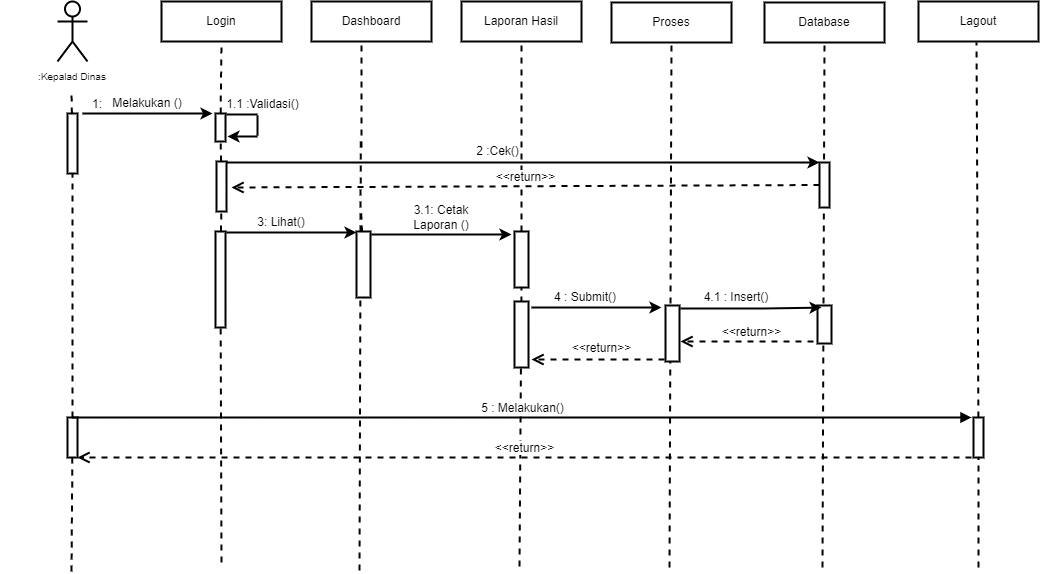

The diagram above was exported from draw.io. Its source (the exported page's mxGraphModel, read from the mxfile embedded in the PNG):
<mxGraphModel dx="818" dy="820" grid="1" gridSize="10" guides="1" tooltips="1" connect="1" arrows="1" fold="1" page="1" pageScale="1" pageWidth="1169" pageHeight="827" math="0" shadow="0">
  <root>
    <mxCell id="0" />
    <mxCell id="1" parent="0" />
    <mxCell id="n1Wdu7RdV2D3yD4-LwiX-2" value="&lt;br&gt;&lt;br&gt;&lt;br&gt;&lt;br&gt;&lt;br&gt;" style="shape=umlActor;verticalLabelPosition=bottom;verticalAlign=top;html=1;outlineConnect=0;strokeWidth=2;" parent="1" vertex="1">
      <mxGeometry x="119" y="100" width="30" height="60" as="geometry" />
    </mxCell>
    <mxCell id="n1Wdu7RdV2D3yD4-LwiX-3" value="Login" style="rounded=0;whiteSpace=wrap;html=1;strokeWidth=2;" parent="1" vertex="1">
      <mxGeometry x="223" y="100" width="120" height="40" as="geometry" />
    </mxCell>
    <mxCell id="n1Wdu7RdV2D3yD4-LwiX-4" value="Dashboard" style="rounded=0;whiteSpace=wrap;html=1;strokeWidth=2;" parent="1" vertex="1">
      <mxGeometry x="373" y="100" width="120" height="40" as="geometry" />
    </mxCell>
    <mxCell id="n1Wdu7RdV2D3yD4-LwiX-5" value="Laporan Hasil" style="rounded=0;whiteSpace=wrap;html=1;strokeWidth=2;" parent="1" vertex="1">
      <mxGeometry x="523" y="100" width="120" height="40" as="geometry" />
    </mxCell>
    <mxCell id="n1Wdu7RdV2D3yD4-LwiX-6" value="Lagout" style="rounded=0;whiteSpace=wrap;html=1;strokeWidth=2;" parent="1" vertex="1">
      <mxGeometry x="980" y="100" width="120" height="40" as="geometry" />
    </mxCell>
    <mxCell id="n1Wdu7RdV2D3yD4-LwiX-7" value="" style="endArrow=none;dashed=1;html=1;rounded=0;startArrow=none;strokeWidth=2;" parent="1" source="n1Wdu7RdV2D3yD4-LwiX-8" edge="1">
      <mxGeometry width="50" height="50" relative="1" as="geometry">
        <mxPoint x="133" y="520" as="sourcePoint" />
        <mxPoint x="133" y="190" as="targetPoint" />
      </mxGeometry>
    </mxCell>
    <mxCell id="n1Wdu7RdV2D3yD4-LwiX-8" value="" style="rounded=0;whiteSpace=wrap;html=1;strokeWidth=2;" parent="1" vertex="1">
      <mxGeometry x="129" y="212" width="10" height="60" as="geometry" />
    </mxCell>
    <mxCell id="n1Wdu7RdV2D3yD4-LwiX-9" value="" style="endArrow=none;dashed=1;html=1;rounded=0;strokeWidth=2;startArrow=none;" parent="1" source="n1Wdu7RdV2D3yD4-LwiX-61" target="n1Wdu7RdV2D3yD4-LwiX-8" edge="1">
      <mxGeometry width="50" height="50" relative="1" as="geometry">
        <mxPoint x="133" y="670" as="sourcePoint" />
        <mxPoint x="133" y="190" as="targetPoint" />
      </mxGeometry>
    </mxCell>
    <mxCell id="n1Wdu7RdV2D3yD4-LwiX-10" value="" style="endArrow=none;dashed=1;html=1;rounded=0;startArrow=none;entryX=0.5;entryY=1;entryDx=0;entryDy=0;strokeWidth=2;" parent="1" source="n1Wdu7RdV2D3yD4-LwiX-11" target="n1Wdu7RdV2D3yD4-LwiX-3" edge="1">
      <mxGeometry width="50" height="50" relative="1" as="geometry">
        <mxPoint x="281" y="520" as="sourcePoint" />
        <mxPoint x="281" y="190" as="targetPoint" />
      </mxGeometry>
    </mxCell>
    <mxCell id="n1Wdu7RdV2D3yD4-LwiX-11" value="" style="rounded=0;whiteSpace=wrap;html=1;strokeWidth=2;" parent="1" vertex="1">
      <mxGeometry x="277" y="212" width="10" height="28" as="geometry" />
    </mxCell>
    <mxCell id="n1Wdu7RdV2D3yD4-LwiX-12" value="" style="endArrow=none;dashed=1;html=1;rounded=0;startArrow=none;strokeWidth=2;" parent="1" source="n1Wdu7RdV2D3yD4-LwiX-16" target="n1Wdu7RdV2D3yD4-LwiX-11" edge="1">
      <mxGeometry width="50" height="50" relative="1" as="geometry">
        <mxPoint x="281" y="520" as="sourcePoint" />
        <mxPoint x="281" y="190" as="targetPoint" />
      </mxGeometry>
    </mxCell>
    <mxCell id="n1Wdu7RdV2D3yD4-LwiX-13" value="" style="endArrow=classic;html=1;rounded=0;strokeWidth=2;" parent="1" edge="1">
      <mxGeometry width="50" height="50" relative="1" as="geometry">
        <mxPoint x="144" y="212" as="sourcePoint" />
        <mxPoint x="274" y="212" as="targetPoint" />
      </mxGeometry>
    </mxCell>
    <mxCell id="n1Wdu7RdV2D3yD4-LwiX-14" value="1:" style="text;html=1;strokeColor=none;fillColor=none;align=center;verticalAlign=middle;whiteSpace=wrap;rounded=0;strokeWidth=2;" parent="1" vertex="1">
      <mxGeometry x="129" y="194" width="60" height="18" as="geometry" />
    </mxCell>
    <mxCell id="n1Wdu7RdV2D3yD4-LwiX-15" value="Melakukan ()" style="text;html=1;strokeColor=none;fillColor=none;align=center;verticalAlign=middle;whiteSpace=wrap;rounded=0;strokeWidth=2;" parent="1" vertex="1">
      <mxGeometry x="164" y="192" width="90" height="20" as="geometry" />
    </mxCell>
    <mxCell id="n1Wdu7RdV2D3yD4-LwiX-16" value="" style="rounded=0;whiteSpace=wrap;html=1;strokeWidth=2;" parent="1" vertex="1">
      <mxGeometry x="278" y="260" width="10" height="50" as="geometry" />
    </mxCell>
    <mxCell id="n1Wdu7RdV2D3yD4-LwiX-17" value="" style="endArrow=none;dashed=1;html=1;rounded=0;startArrow=none;strokeWidth=2;" parent="1" source="n1Wdu7RdV2D3yD4-LwiX-18" target="n1Wdu7RdV2D3yD4-LwiX-16" edge="1">
      <mxGeometry width="50" height="50" relative="1" as="geometry">
        <mxPoint x="281" y="520" as="sourcePoint" />
        <mxPoint x="281.95238095238096" y="240" as="targetPoint" />
      </mxGeometry>
    </mxCell>
    <mxCell id="n1Wdu7RdV2D3yD4-LwiX-18" value="" style="rounded=0;whiteSpace=wrap;html=1;strokeWidth=2;" parent="1" vertex="1">
      <mxGeometry x="277" y="330" width="10" height="96" as="geometry" />
    </mxCell>
    <mxCell id="n1Wdu7RdV2D3yD4-LwiX-19" value="" style="endArrow=none;dashed=1;html=1;rounded=0;strokeWidth=2;" parent="1" target="n1Wdu7RdV2D3yD4-LwiX-18" edge="1">
      <mxGeometry width="50" height="50" relative="1" as="geometry">
        <mxPoint x="283" y="661" as="sourcePoint" />
        <mxPoint x="282.7872340425531" y="310" as="targetPoint" />
      </mxGeometry>
    </mxCell>
    <mxCell id="n1Wdu7RdV2D3yD4-LwiX-20" value="" style="endArrow=none;dashed=1;html=1;rounded=0;startArrow=none;entryX=0.5;entryY=1;entryDx=0;entryDy=0;strokeWidth=2;" parent="1" edge="1">
      <mxGeometry width="50" height="50" relative="1" as="geometry">
        <mxPoint x="423" y="246" as="sourcePoint" />
        <mxPoint x="423" y="140" as="targetPoint" />
      </mxGeometry>
    </mxCell>
    <mxCell id="n1Wdu7RdV2D3yD4-LwiX-21" value="" style="endArrow=none;dashed=1;html=1;rounded=0;startArrow=none;exitX=0.5;exitY=0;exitDx=0;exitDy=0;strokeWidth=2;" parent="1" edge="1">
      <mxGeometry width="50" height="50" relative="1" as="geometry">
        <mxPoint x="422" y="330" as="sourcePoint" />
        <mxPoint x="422.2372881355932" y="240" as="targetPoint" />
      </mxGeometry>
    </mxCell>
    <mxCell id="n1Wdu7RdV2D3yD4-LwiX-22" value="" style="endArrow=none;dashed=1;html=1;rounded=0;startArrow=none;strokeWidth=2;" parent="1" source="n1Wdu7RdV2D3yD4-LwiX-43" edge="1">
      <mxGeometry width="50" height="50" relative="1" as="geometry">
        <mxPoint x="423" y="386" as="sourcePoint" />
        <mxPoint x="422.6428571428571" y="310" as="targetPoint" />
      </mxGeometry>
    </mxCell>
    <mxCell id="n1Wdu7RdV2D3yD4-LwiX-23" value="" style="endArrow=none;dashed=1;html=1;rounded=0;strokeWidth=2;" parent="1" edge="1">
      <mxGeometry width="50" height="50" relative="1" as="geometry">
        <mxPoint x="421" y="669" as="sourcePoint" />
        <mxPoint x="421.9203821656049" y="380" as="targetPoint" />
      </mxGeometry>
    </mxCell>
    <mxCell id="n1Wdu7RdV2D3yD4-LwiX-24" value="" style="endArrow=classic;html=1;rounded=0;exitX=1;exitY=0;exitDx=0;exitDy=0;entryX=0;entryY=0;entryDx=0;entryDy=0;strokeWidth=2;" parent="1" target="n1Wdu7RdV2D3yD4-LwiX-39" edge="1">
      <mxGeometry width="50" height="50" relative="1" as="geometry">
        <mxPoint x="288" y="261" as="sourcePoint" />
        <mxPoint x="578" y="260" as="targetPoint" />
      </mxGeometry>
    </mxCell>
    <mxCell id="n1Wdu7RdV2D3yD4-LwiX-25" value="&lt;span style=&quot;&quot;&gt;1.1 :Validasi()&lt;/span&gt;" style="text;html=1;strokeColor=none;fillColor=none;align=center;verticalAlign=middle;whiteSpace=wrap;rounded=0;strokeWidth=2;" parent="1" vertex="1">
      <mxGeometry x="287" y="194" width="75" height="18" as="geometry" />
    </mxCell>
    <mxCell id="n1Wdu7RdV2D3yD4-LwiX-26" value="" style="endArrow=none;dashed=1;html=1;rounded=0;entryX=0.5;entryY=1;entryDx=0;entryDy=0;strokeWidth=2;startArrow=none;" parent="1" source="n1Wdu7RdV2D3yD4-LwiX-44" target="n1Wdu7RdV2D3yD4-LwiX-5" edge="1">
      <mxGeometry width="50" height="50" relative="1" as="geometry">
        <mxPoint x="581" y="665" as="sourcePoint" />
        <mxPoint x="581.929906542056" y="267" as="targetPoint" />
      </mxGeometry>
    </mxCell>
    <mxCell id="n1Wdu7RdV2D3yD4-LwiX-27" value="" style="endArrow=none;dashed=1;html=1;rounded=0;entryX=0.5;entryY=1;entryDx=0;entryDy=0;startArrow=none;strokeWidth=2;" parent="1" source="n1Wdu7RdV2D3yD4-LwiX-28" edge="1">
      <mxGeometry width="50" height="50" relative="1" as="geometry">
        <mxPoint x="1036" y="666" as="sourcePoint" />
        <mxPoint x="1038" y="141" as="targetPoint" />
      </mxGeometry>
    </mxCell>
    <mxCell id="n1Wdu7RdV2D3yD4-LwiX-28" value="" style="rounded=0;whiteSpace=wrap;html=1;strokeWidth=2;fontSize=10;" parent="1" vertex="1">
      <mxGeometry x="1035" y="516" width="10" height="40" as="geometry" />
    </mxCell>
    <mxCell id="n1Wdu7RdV2D3yD4-LwiX-29" value="" style="endArrow=none;dashed=1;html=1;rounded=0;entryX=0.5;entryY=1;entryDx=0;entryDy=0;strokeWidth=2;" parent="1" target="n1Wdu7RdV2D3yD4-LwiX-28" edge="1">
      <mxGeometry width="50" height="50" relative="1" as="geometry">
        <mxPoint x="1040" y="666" as="sourcePoint" />
        <mxPoint x="1038" y="141" as="targetPoint" />
      </mxGeometry>
    </mxCell>
    <mxCell id="n1Wdu7RdV2D3yD4-LwiX-30" value=":Kepalad Dinas" style="text;html=1;strokeColor=none;fillColor=none;align=center;verticalAlign=middle;whiteSpace=wrap;rounded=0;strokeWidth=1;fontSize=10;" parent="1" vertex="1">
      <mxGeometry x="62" y="170" width="144" height="10" as="geometry" />
    </mxCell>
    <mxCell id="n1Wdu7RdV2D3yD4-LwiX-31" value="Proses" style="rounded=0;whiteSpace=wrap;html=1;strokeWidth=2;" parent="1" vertex="1">
      <mxGeometry x="673" y="101" width="120" height="40" as="geometry" />
    </mxCell>
    <mxCell id="n1Wdu7RdV2D3yD4-LwiX-32" value="" style="endArrow=none;dashed=1;html=1;rounded=0;entryX=0.5;entryY=1;entryDx=0;entryDy=0;strokeWidth=2;" parent="1" target="n1Wdu7RdV2D3yD4-LwiX-31" edge="1">
      <mxGeometry width="50" height="50" relative="1" as="geometry">
        <mxPoint x="731" y="666.0000000000002" as="sourcePoint" />
        <mxPoint x="731.929906542056" y="268" as="targetPoint" />
      </mxGeometry>
    </mxCell>
    <mxCell id="n1Wdu7RdV2D3yD4-LwiX-33" value="" style="endArrow=none;html=1;rounded=0;exitX=0.5;exitY=0;exitDx=0;exitDy=0;strokeWidth=2;" parent="1" edge="1">
      <mxGeometry width="50" height="50" relative="1" as="geometry">
        <mxPoint x="288" y="213" as="sourcePoint" />
        <mxPoint x="319" y="213" as="targetPoint" />
      </mxGeometry>
    </mxCell>
    <mxCell id="n1Wdu7RdV2D3yD4-LwiX-34" value="" style="endArrow=none;html=1;rounded=0;strokeWidth=2;" parent="1" edge="1">
      <mxGeometry width="50" height="50" relative="1" as="geometry">
        <mxPoint x="319" y="234" as="sourcePoint" />
        <mxPoint x="319" y="214" as="targetPoint" />
      </mxGeometry>
    </mxCell>
    <mxCell id="n1Wdu7RdV2D3yD4-LwiX-35" value="" style="endArrow=classic;html=1;rounded=0;strokeWidth=2;" parent="1" edge="1">
      <mxGeometry width="50" height="50" relative="1" as="geometry">
        <mxPoint x="319" y="235" as="sourcePoint" />
        <mxPoint x="289" y="235" as="targetPoint" />
      </mxGeometry>
    </mxCell>
    <mxCell id="n1Wdu7RdV2D3yD4-LwiX-36" value="Database" style="rounded=0;whiteSpace=wrap;html=1;strokeWidth=2;" parent="1" vertex="1">
      <mxGeometry x="826" y="101" width="120" height="40" as="geometry" />
    </mxCell>
    <mxCell id="n1Wdu7RdV2D3yD4-LwiX-37" value="" style="endArrow=none;dashed=1;html=1;rounded=0;entryX=0.5;entryY=1;entryDx=0;entryDy=0;strokeWidth=2;" parent="1" target="n1Wdu7RdV2D3yD4-LwiX-36" edge="1">
      <mxGeometry width="50" height="50" relative="1" as="geometry">
        <mxPoint x="884" y="666.0000000000002" as="sourcePoint" />
        <mxPoint x="884.929906542056" y="268" as="targetPoint" />
      </mxGeometry>
    </mxCell>
    <mxCell id="n1Wdu7RdV2D3yD4-LwiX-38" value="" style="rounded=0;whiteSpace=wrap;html=1;strokeWidth=2;fontSize=10;" parent="1" vertex="1">
      <mxGeometry x="879" y="404" width="14" height="38" as="geometry" />
    </mxCell>
    <mxCell id="n1Wdu7RdV2D3yD4-LwiX-39" value="" style="rounded=0;whiteSpace=wrap;html=1;fontSize=12;strokeWidth=2;" parent="1" vertex="1">
      <mxGeometry x="881" y="261" width="10" height="45" as="geometry" />
    </mxCell>
    <mxCell id="n1Wdu7RdV2D3yD4-LwiX-40" value="2 :Cek()" style="text;html=1;strokeColor=none;fillColor=none;align=center;verticalAlign=middle;whiteSpace=wrap;rounded=0;strokeWidth=2;" parent="1" vertex="1">
      <mxGeometry x="486" y="240" width="147" height="20" as="geometry" />
    </mxCell>
    <mxCell id="n1Wdu7RdV2D3yD4-LwiX-41" value="&amp;lt;&amp;lt;return&amp;gt;&amp;gt;" style="html=1;verticalAlign=bottom;endArrow=open;dashed=1;endSize=8;rounded=0;fontSize=12;exitX=0;exitY=0.5;exitDx=0;exitDy=0;strokeWidth=2;" parent="1" source="n1Wdu7RdV2D3yD4-LwiX-39" edge="1">
      <mxGeometry relative="1" as="geometry">
        <mxPoint x="873" y="286" as="sourcePoint" />
        <mxPoint x="293" y="286" as="targetPoint" />
      </mxGeometry>
    </mxCell>
    <mxCell id="n1Wdu7RdV2D3yD4-LwiX-42" value="" style="endArrow=classic;html=1;rounded=0;strokeWidth=2;" parent="1" edge="1">
      <mxGeometry width="50" height="50" relative="1" as="geometry">
        <mxPoint x="288" y="331" as="sourcePoint" />
        <mxPoint x="418" y="331" as="targetPoint" />
      </mxGeometry>
    </mxCell>
    <mxCell id="n1Wdu7RdV2D3yD4-LwiX-43" value="" style="rounded=0;whiteSpace=wrap;html=1;strokeWidth=2;" parent="1" vertex="1">
      <mxGeometry x="418" y="330" width="14" height="66" as="geometry" />
    </mxCell>
    <mxCell id="n1Wdu7RdV2D3yD4-LwiX-44" value="" style="rounded=0;whiteSpace=wrap;html=1;strokeWidth=2;fontSize=10;" parent="1" vertex="1">
      <mxGeometry x="576" y="330" width="14" height="56" as="geometry" />
    </mxCell>
    <mxCell id="n1Wdu7RdV2D3yD4-LwiX-45" value="" style="endArrow=none;dashed=1;html=1;rounded=0;entryX=0.5;entryY=1;entryDx=0;entryDy=0;strokeWidth=2;" parent="1" target="n1Wdu7RdV2D3yD4-LwiX-44" edge="1">
      <mxGeometry width="50" height="50" relative="1" as="geometry">
        <mxPoint x="581" y="665.0000000000002" as="sourcePoint" />
        <mxPoint x="583" y="140" as="targetPoint" />
      </mxGeometry>
    </mxCell>
    <mxCell id="n1Wdu7RdV2D3yD4-LwiX-46" value="" style="endArrow=classic;html=1;rounded=0;strokeWidth=2;" parent="1" edge="1">
      <mxGeometry width="50" height="50" relative="1" as="geometry">
        <mxPoint x="433" y="333" as="sourcePoint" />
        <mxPoint x="573" y="333" as="targetPoint" />
        <Array as="points">
          <mxPoint x="528" y="333" />
        </Array>
      </mxGeometry>
    </mxCell>
    <mxCell id="n1Wdu7RdV2D3yD4-LwiX-47" value="3: Lihat()" style="text;html=1;strokeColor=none;fillColor=none;align=center;verticalAlign=middle;whiteSpace=wrap;rounded=0;strokeWidth=2;fontSize=12;" parent="1" vertex="1">
      <mxGeometry x="313" y="306" width="60" height="30" as="geometry" />
    </mxCell>
    <mxCell id="n1Wdu7RdV2D3yD4-LwiX-48" value="3.1: Cetak Laporan ()" style="text;html=1;strokeColor=none;fillColor=none;align=center;verticalAlign=middle;whiteSpace=wrap;rounded=0;strokeWidth=2;fontSize=12;" parent="1" vertex="1">
      <mxGeometry x="453" y="306" width="100" height="20" as="geometry" />
    </mxCell>
    <mxCell id="n1Wdu7RdV2D3yD4-LwiX-53" value="" style="rounded=0;whiteSpace=wrap;html=1;strokeWidth=2;fontSize=10;" parent="1" vertex="1">
      <mxGeometry x="727" y="404" width="14" height="56" as="geometry" />
    </mxCell>
    <mxCell id="n1Wdu7RdV2D3yD4-LwiX-54" value="" style="rounded=0;whiteSpace=wrap;html=1;strokeWidth=2;" parent="1" vertex="1">
      <mxGeometry x="576" y="400" width="14" height="66" as="geometry" />
    </mxCell>
    <mxCell id="n1Wdu7RdV2D3yD4-LwiX-55" value="" style="endArrow=classic;html=1;rounded=0;strokeWidth=2;" parent="1" edge="1">
      <mxGeometry width="50" height="50" relative="1" as="geometry">
        <mxPoint x="593" y="406" as="sourcePoint" />
        <mxPoint x="723" y="406" as="targetPoint" />
        <Array as="points">
          <mxPoint x="676" y="406" />
        </Array>
      </mxGeometry>
    </mxCell>
    <mxCell id="n1Wdu7RdV2D3yD4-LwiX-56" value="4 : Submit()" style="text;html=1;strokeColor=none;fillColor=none;align=center;verticalAlign=middle;whiteSpace=wrap;rounded=0;strokeWidth=2;fontSize=12;" parent="1" vertex="1">
      <mxGeometry x="602" y="389" width="90" height="14" as="geometry" />
    </mxCell>
    <mxCell id="n1Wdu7RdV2D3yD4-LwiX-57" value="&amp;lt;&amp;lt;return&amp;gt;&amp;gt;" style="html=1;verticalAlign=bottom;endArrow=open;dashed=1;endSize=8;rounded=0;strokeWidth=2;fontSize=12;" parent="1" edge="1">
      <mxGeometry x="-0.0526" y="-2" relative="1" as="geometry">
        <mxPoint x="726" y="458" as="sourcePoint" />
        <mxPoint x="593" y="458" as="targetPoint" />
        <mxPoint as="offset" />
      </mxGeometry>
    </mxCell>
    <mxCell id="n1Wdu7RdV2D3yD4-LwiX-58" value="" style="endArrow=classic;html=1;rounded=0;strokeWidth=2;entryX=0.286;entryY=0.053;entryDx=0;entryDy=0;entryPerimeter=0;" parent="1" target="n1Wdu7RdV2D3yD4-LwiX-38" edge="1">
      <mxGeometry width="50" height="50" relative="1" as="geometry">
        <mxPoint x="742" y="407" as="sourcePoint" />
        <mxPoint x="873" y="407" as="targetPoint" />
        <Array as="points">
          <mxPoint x="825" y="407" />
        </Array>
      </mxGeometry>
    </mxCell>
    <mxCell id="n1Wdu7RdV2D3yD4-LwiX-59" value="4.1 : Insert()" style="text;html=1;strokeColor=none;fillColor=none;align=center;verticalAlign=middle;whiteSpace=wrap;rounded=0;strokeWidth=2;fontSize=12;" parent="1" vertex="1">
      <mxGeometry x="753" y="389" width="90" height="14" as="geometry" />
    </mxCell>
    <mxCell id="n1Wdu7RdV2D3yD4-LwiX-60" value="&amp;lt;&amp;lt;return&amp;gt;&amp;gt;" style="html=1;verticalAlign=bottom;endArrow=open;dashed=1;endSize=8;rounded=0;strokeWidth=2;fontSize=12;" parent="1" edge="1">
      <mxGeometry x="-0.0677" relative="1" as="geometry">
        <mxPoint x="875" y="440" as="sourcePoint" />
        <mxPoint x="742" y="440" as="targetPoint" />
        <mxPoint as="offset" />
      </mxGeometry>
    </mxCell>
    <mxCell id="n1Wdu7RdV2D3yD4-LwiX-61" value="" style="rounded=0;whiteSpace=wrap;html=1;strokeWidth=2;fontSize=10;" parent="1" vertex="1">
      <mxGeometry x="129" y="516" width="10" height="40" as="geometry" />
    </mxCell>
    <mxCell id="n1Wdu7RdV2D3yD4-LwiX-62" value="" style="endArrow=none;dashed=1;html=1;rounded=0;strokeWidth=2;" parent="1" target="n1Wdu7RdV2D3yD4-LwiX-61" edge="1">
      <mxGeometry width="50" height="50" relative="1" as="geometry">
        <mxPoint x="133" y="670.0000000000002" as="sourcePoint" />
        <mxPoint x="133.9299065420562" y="272" as="targetPoint" />
      </mxGeometry>
    </mxCell>
    <mxCell id="n1Wdu7RdV2D3yD4-LwiX-63" value="5 : Melakukan()" style="html=1;verticalAlign=bottom;endArrow=block;rounded=0;strokeWidth=2;fontSize=12;exitX=0.5;exitY=0;exitDx=0;exitDy=0;" parent="1" source="n1Wdu7RdV2D3yD4-LwiX-61" edge="1">
      <mxGeometry width="80" relative="1" as="geometry">
        <mxPoint x="143" y="516" as="sourcePoint" />
        <mxPoint x="1033" y="516" as="targetPoint" />
      </mxGeometry>
    </mxCell>
    <mxCell id="n1Wdu7RdV2D3yD4-LwiX-64" value="&amp;lt;&amp;lt;return&amp;gt;&amp;gt;" style="html=1;verticalAlign=bottom;endArrow=open;dashed=1;endSize=8;rounded=0;strokeWidth=2;fontSize=12;" parent="1" edge="1">
      <mxGeometry relative="1" as="geometry">
        <mxPoint x="1033" y="556" as="sourcePoint" />
        <mxPoint x="139" y="556" as="targetPoint" />
      </mxGeometry>
    </mxCell>
  </root>
</mxGraphModel>